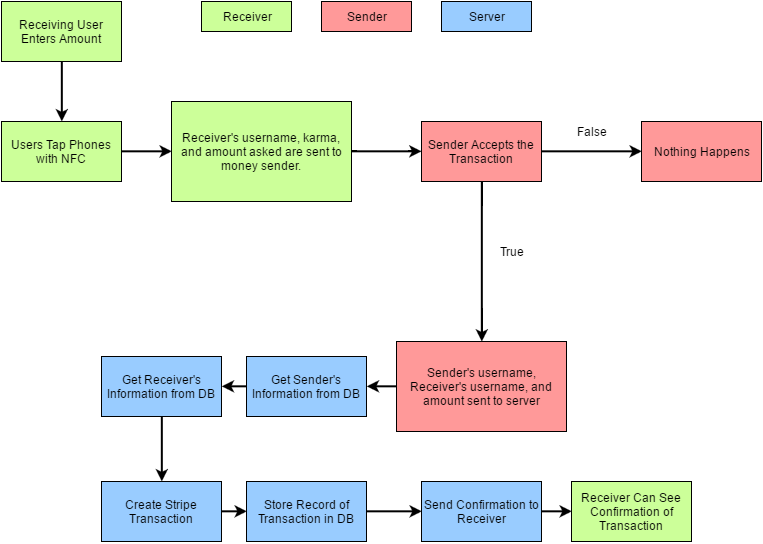

The diagram above was exported from draw.io. Its source (the exported page's mxGraphModel, read from the mxfile embedded in the PNG):
<mxGraphModel dx="1188" dy="741" grid="1" gridSize="10" guides="1" tooltips="1" connect="1" arrows="1" fold="1" page="1" pageScale="1" pageWidth="850" pageHeight="1100" background="#ffffff" math="0" shadow="0">
  <root>
    <mxCell id="0" />
    <mxCell id="1" parent="0" />
    <mxCell id="63e64ff511de86df-12" style="edgeStyle=orthogonalEdgeStyle;rounded=0;html=1;exitX=0.5;exitY=1;entryX=0.5;entryY=0;jettySize=auto;orthogonalLoop=1;strokeWidth=2;" edge="1" parent="1" source="63e64ff511de86df-1" target="63e64ff511de86df-2">
      <mxGeometry relative="1" as="geometry" />
    </mxCell>
    <mxCell id="63e64ff511de86df-1" value="Receiving User Enters Amount" style="whiteSpace=wrap;html=1;fillColor=#CCFF99;" vertex="1" parent="1">
      <mxGeometry x="50" y="40" width="120" height="60" as="geometry" />
    </mxCell>
    <mxCell id="63e64ff511de86df-14" style="edgeStyle=orthogonalEdgeStyle;rounded=0;html=1;exitX=1;exitY=0.5;entryX=0;entryY=0.5;jettySize=auto;orthogonalLoop=1;strokeWidth=2;" edge="1" parent="1" source="63e64ff511de86df-2" target="63e64ff511de86df-3">
      <mxGeometry relative="1" as="geometry" />
    </mxCell>
    <mxCell id="63e64ff511de86df-2" value="Users Tap Phones with NFC" style="whiteSpace=wrap;html=1;fillColor=#CCFF99;" vertex="1" parent="1">
      <mxGeometry x="50" y="160" width="120" height="60" as="geometry" />
    </mxCell>
    <mxCell id="63e64ff511de86df-16" style="edgeStyle=orthogonalEdgeStyle;rounded=0;html=1;exitX=1;exitY=0.5;jettySize=auto;orthogonalLoop=1;strokeWidth=2;" edge="1" parent="1" source="63e64ff511de86df-3" target="63e64ff511de86df-4">
      <mxGeometry relative="1" as="geometry" />
    </mxCell>
    <mxCell id="63e64ff511de86df-3" value="Receiver's username, karma, and amount asked are sent to money sender." style="whiteSpace=wrap;html=1;fillColor=#CCFF99;" vertex="1" parent="1">
      <mxGeometry x="220" y="140" width="180" height="100" as="geometry" />
    </mxCell>
    <mxCell id="63e64ff511de86df-8" style="edgeStyle=orthogonalEdgeStyle;rounded=0;html=1;exitX=1;exitY=0.5;entryX=0;entryY=0.5;jettySize=auto;orthogonalLoop=1;strokeWidth=2;" edge="1" parent="1" source="63e64ff511de86df-4" target="63e64ff511de86df-6">
      <mxGeometry relative="1" as="geometry" />
    </mxCell>
    <mxCell id="63e64ff511de86df-10" style="edgeStyle=orthogonalEdgeStyle;rounded=0;html=1;exitX=0.5;exitY=1;jettySize=auto;orthogonalLoop=1;strokeWidth=2;" edge="1" parent="1" source="63e64ff511de86df-4" target="63e64ff511de86df-7">
      <mxGeometry relative="1" as="geometry" />
    </mxCell>
    <mxCell id="63e64ff511de86df-4" value="Sender Accepts the Transaction" style="whiteSpace=wrap;html=1;fillColor=#FF9999;" vertex="1" parent="1">
      <mxGeometry x="470" y="160" width="120" height="60" as="geometry" />
    </mxCell>
    <mxCell id="63e64ff511de86df-6" value="Nothing Happens" style="whiteSpace=wrap;html=1;fillColor=#FF9999;" vertex="1" parent="1">
      <mxGeometry x="690" y="160" width="120" height="60" as="geometry" />
    </mxCell>
    <mxCell id="63e64ff511de86df-22" style="edgeStyle=orthogonalEdgeStyle;rounded=0;html=1;exitX=0;exitY=0.5;entryX=1;entryY=0.5;jettySize=auto;orthogonalLoop=1;strokeWidth=2;" edge="1" parent="1" source="63e64ff511de86df-7" target="63e64ff511de86df-20">
      <mxGeometry relative="1" as="geometry" />
    </mxCell>
    <mxCell id="63e64ff511de86df-7" value="Sender's username, Receiver's username, and amount sent to server" style="whiteSpace=wrap;html=1;fillColor=#FF9999;" vertex="1" parent="1">
      <mxGeometry x="445" y="380" width="170" height="90" as="geometry" />
    </mxCell>
    <mxCell id="63e64ff511de86df-9" value="False" style="text;html=1;strokeColor=none;fillColor=none;align=center;verticalAlign=middle;whiteSpace=wrap;" vertex="1" parent="1">
      <mxGeometry x="620" y="160" width="40" height="20" as="geometry" />
    </mxCell>
    <mxCell id="63e64ff511de86df-11" value="True" style="text;html=1;strokeColor=none;fillColor=none;align=center;verticalAlign=middle;whiteSpace=wrap;" vertex="1" parent="1">
      <mxGeometry x="540" y="280" width="40" height="20" as="geometry" />
    </mxCell>
    <mxCell id="63e64ff511de86df-17" value="Sender" style="whiteSpace=wrap;html=1;fillColor=#FF9999;" vertex="1" parent="1">
      <mxGeometry x="370" y="40" width="90" height="30" as="geometry" />
    </mxCell>
    <mxCell id="63e64ff511de86df-18" value="Receiver" style="whiteSpace=wrap;html=1;fillColor=#CCFF99;" vertex="1" parent="1">
      <mxGeometry x="250" y="40" width="90" height="30" as="geometry" />
    </mxCell>
    <mxCell id="63e64ff511de86df-19" value="Server" style="whiteSpace=wrap;html=1;fillColor=#99CCFF;" vertex="1" parent="1">
      <mxGeometry x="490" y="40" width="90" height="30" as="geometry" />
    </mxCell>
    <mxCell id="63e64ff511de86df-23" style="edgeStyle=orthogonalEdgeStyle;rounded=0;html=1;exitX=0;exitY=0.5;entryX=1;entryY=0.5;jettySize=auto;orthogonalLoop=1;strokeWidth=2;" edge="1" parent="1" source="63e64ff511de86df-20" target="63e64ff511de86df-21">
      <mxGeometry relative="1" as="geometry" />
    </mxCell>
    <mxCell id="63e64ff511de86df-20" value="Get Sender's Information from DB" style="whiteSpace=wrap;html=1;fillColor=#99CCFF;" vertex="1" parent="1">
      <mxGeometry x="295" y="395" width="120" height="60" as="geometry" />
    </mxCell>
    <mxCell id="63e64ff511de86df-26" style="edgeStyle=orthogonalEdgeStyle;rounded=0;html=1;exitX=0.5;exitY=1;entryX=0.5;entryY=0;jettySize=auto;orthogonalLoop=1;strokeWidth=2;" edge="1" parent="1" source="63e64ff511de86df-21" target="63e64ff511de86df-24">
      <mxGeometry relative="1" as="geometry" />
    </mxCell>
    <mxCell id="63e64ff511de86df-21" value="Get Receiver's Information from DB" style="whiteSpace=wrap;html=1;fillColor=#99CCFF;" vertex="1" parent="1">
      <mxGeometry x="150" y="395" width="120" height="60" as="geometry" />
    </mxCell>
    <mxCell id="63e64ff511de86df-27" style="edgeStyle=orthogonalEdgeStyle;rounded=0;html=1;exitX=1;exitY=0.5;entryX=0;entryY=0.5;jettySize=auto;orthogonalLoop=1;strokeWidth=2;" edge="1" parent="1" source="63e64ff511de86df-24" target="63e64ff511de86df-25">
      <mxGeometry relative="1" as="geometry" />
    </mxCell>
    <mxCell id="63e64ff511de86df-24" value="Create Stripe Transaction" style="whiteSpace=wrap;html=1;fillColor=#99CCFF;" vertex="1" parent="1">
      <mxGeometry x="150" y="520" width="120" height="60" as="geometry" />
    </mxCell>
    <mxCell id="63e64ff511de86df-30" style="edgeStyle=orthogonalEdgeStyle;rounded=0;html=1;exitX=1;exitY=0.5;entryX=0;entryY=0.5;jettySize=auto;orthogonalLoop=1;strokeWidth=2;" edge="1" parent="1" source="63e64ff511de86df-25" target="63e64ff511de86df-29">
      <mxGeometry relative="1" as="geometry" />
    </mxCell>
    <mxCell id="63e64ff511de86df-25" value="Store Record of Transaction in DB" style="whiteSpace=wrap;html=1;fillColor=#99CCFF;" vertex="1" parent="1">
      <mxGeometry x="295" y="520" width="120" height="60" as="geometry" />
    </mxCell>
    <mxCell id="63e64ff511de86df-32" style="edgeStyle=orthogonalEdgeStyle;rounded=0;html=1;exitX=1;exitY=0.5;entryX=0;entryY=0.5;jettySize=auto;orthogonalLoop=1;strokeWidth=2;" edge="1" parent="1" source="63e64ff511de86df-29" target="63e64ff511de86df-31">
      <mxGeometry relative="1" as="geometry" />
    </mxCell>
    <mxCell id="63e64ff511de86df-29" value="Send Confirmation to Receiver" style="whiteSpace=wrap;html=1;fillColor=#99CCFF;" vertex="1" parent="1">
      <mxGeometry x="470" y="520" width="120" height="60" as="geometry" />
    </mxCell>
    <mxCell id="63e64ff511de86df-31" value="Receiver Can See Confirmation of Transaction" style="whiteSpace=wrap;html=1;fillColor=#CCFF99;" vertex="1" parent="1">
      <mxGeometry x="620" y="520" width="120" height="60" as="geometry" />
    </mxCell>
  </root>
</mxGraphModel>